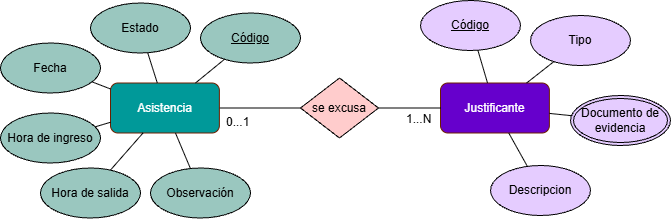

The diagram above was exported from draw.io. Its source (the exported page's mxGraphModel, read from the mxfile embedded in the PNG):
<mxGraphModel dx="858" dy="468" grid="1" gridSize="10" guides="1" tooltips="1" connect="1" arrows="1" fold="1" page="1" pageScale="1" pageWidth="827" pageHeight="1169" math="0" shadow="0">
  <root>
    <mxCell id="0" />
    <mxCell id="1" parent="0" />
    <mxCell id="vOYOGHhmG00KQTCxOn_b-1" edge="1" parent="1" source="MfitnbXZLyqjorpGQcJr-1" style="edgeStyle=orthogonalEdgeStyle;rounded=0;orthogonalLoop=1;jettySize=auto;html=1;exitX=1;exitY=0.5;exitDx=0;exitDy=0;entryX=0;entryY=0.5;entryDx=0;entryDy=0;defaultLabelBackgroundColor=page;endArrow=none;endFill=0;" target="MfitnbXZLyqjorpGQcJr-18">
      <mxGeometry relative="1" as="geometry" />
    </mxCell>
    <mxCell id="MfitnbXZLyqjorpGQcJr-1" parent="1" style="rounded=1;whiteSpace=wrap;html=1;rotation=0;fillColor=#009999;strokeColor=#6D1F00;fontColor=#ffffff;" value="Asistencia" vertex="1">
      <mxGeometry height="50" width="108.88" x="170" y="192.5" as="geometry" />
    </mxCell>
    <mxCell id="MfitnbXZLyqjorpGQcJr-3" parent="1" style="rounded=1;whiteSpace=wrap;html=1;rotation=0;fillColor=#6600CC;strokeColor=#6D1F00;fontColor=#ffffff;" value="Justificante" vertex="1">
      <mxGeometry height="50" width="108.88" x="500" y="192.5" as="geometry" />
    </mxCell>
    <mxCell id="MfitnbXZLyqjorpGQcJr-4" parent="1" style="ellipse;whiteSpace=wrap;html=1;align=center;fillColor=#9AC7BF;" value="&lt;u&gt;Código&lt;/u&gt;" vertex="1">
      <mxGeometry height="50" width="100" x="260" y="122.5" as="geometry" />
    </mxCell>
    <mxCell id="MfitnbXZLyqjorpGQcJr-5" edge="1" parent="1" source="MfitnbXZLyqjorpGQcJr-6" style="rounded=0;orthogonalLoop=1;jettySize=auto;html=1;defaultLabelBackgroundColor=page;endArrow=none;endFill=0;" target="MfitnbXZLyqjorpGQcJr-1">
      <mxGeometry relative="1" as="geometry" />
    </mxCell>
    <mxCell id="MfitnbXZLyqjorpGQcJr-6" parent="1" style="ellipse;whiteSpace=wrap;html=1;align=center;fillColor=#9AC7BF;" value="Estado" vertex="1">
      <mxGeometry height="50" width="100" x="150" y="112.5" as="geometry" />
    </mxCell>
    <mxCell id="MfitnbXZLyqjorpGQcJr-7" parent="1" style="ellipse;whiteSpace=wrap;html=1;align=center;fillColor=#9AC7BF;" value="Hora de ingreso" vertex="1">
      <mxGeometry height="50" width="100" x="60" y="222.5" as="geometry" />
    </mxCell>
    <mxCell id="MfitnbXZLyqjorpGQcJr-8" parent="1" style="ellipse;whiteSpace=wrap;html=1;align=center;fillColor=#E5CCFF;" value="Tipo" vertex="1">
      <mxGeometry height="50" width="100" x="590" y="125" as="geometry" />
    </mxCell>
    <mxCell id="MfitnbXZLyqjorpGQcJr-10" parent="1" style="ellipse;whiteSpace=wrap;html=1;align=center;fillColor=#E5CCFF;" value="Descripcion" vertex="1">
      <mxGeometry height="50" width="100" x="550" y="275" as="geometry" />
    </mxCell>
    <mxCell id="MfitnbXZLyqjorpGQcJr-11" edge="1" parent="1" source="MfitnbXZLyqjorpGQcJr-7" style="rounded=0;orthogonalLoop=1;jettySize=auto;html=1;defaultLabelBackgroundColor=page;endArrow=none;endFill=0;" target="MfitnbXZLyqjorpGQcJr-1">
      <mxGeometry relative="1" as="geometry">
        <mxPoint x="-66" y="242.5" as="sourcePoint" />
        <mxPoint x="-31" y="250.5" as="targetPoint" />
      </mxGeometry>
    </mxCell>
    <mxCell id="MfitnbXZLyqjorpGQcJr-12" edge="1" parent="1" source="MfitnbXZLyqjorpGQcJr-4" style="rounded=0;orthogonalLoop=1;jettySize=auto;html=1;defaultLabelBackgroundColor=page;endArrow=none;endFill=0;" target="MfitnbXZLyqjorpGQcJr-1">
      <mxGeometry relative="1" as="geometry">
        <mxPoint x="-36" y="252.5" as="sourcePoint" />
        <mxPoint x="-1" y="260.5" as="targetPoint" />
      </mxGeometry>
    </mxCell>
    <mxCell id="MfitnbXZLyqjorpGQcJr-13" edge="1" parent="1" source="MfitnbXZLyqjorpGQcJr-21" style="rounded=0;orthogonalLoop=1;jettySize=auto;html=1;defaultLabelBackgroundColor=page;endArrow=none;endFill=0;" target="MfitnbXZLyqjorpGQcJr-3">
      <mxGeometry relative="1" as="geometry">
        <mxPoint x="671" y="230" as="sourcePoint" />
        <mxPoint x="706" y="238" as="targetPoint" />
      </mxGeometry>
    </mxCell>
    <mxCell id="MfitnbXZLyqjorpGQcJr-14" edge="1" parent="1" source="MfitnbXZLyqjorpGQcJr-8" style="rounded=0;orthogonalLoop=1;jettySize=auto;html=1;defaultLabelBackgroundColor=page;endArrow=none;endFill=0;" target="MfitnbXZLyqjorpGQcJr-3">
      <mxGeometry relative="1" as="geometry">
        <mxPoint x="791" y="320" as="sourcePoint" />
        <mxPoint x="826" y="328" as="targetPoint" />
      </mxGeometry>
    </mxCell>
    <mxCell id="MfitnbXZLyqjorpGQcJr-15" edge="1" parent="1" source="DCbKXSZKB3L986XbeRrG-1" style="rounded=0;orthogonalLoop=1;jettySize=auto;html=1;defaultLabelBackgroundColor=page;endArrow=none;endFill=0;" target="MfitnbXZLyqjorpGQcJr-3">
      <mxGeometry relative="1" as="geometry">
        <mxPoint x="469.31969619160725" y="207.10997468263383" as="sourcePoint" />
        <mxPoint x="1036" y="308" as="targetPoint" />
      </mxGeometry>
    </mxCell>
    <mxCell id="MfitnbXZLyqjorpGQcJr-16" edge="1" parent="1" source="MfitnbXZLyqjorpGQcJr-10" style="rounded=0;orthogonalLoop=1;jettySize=auto;html=1;defaultLabelBackgroundColor=page;endArrow=none;endFill=0;" target="MfitnbXZLyqjorpGQcJr-3">
      <mxGeometry relative="1" as="geometry">
        <mxPoint x="1041" y="290" as="sourcePoint" />
        <mxPoint x="1076" y="298" as="targetPoint" />
      </mxGeometry>
    </mxCell>
    <mxCell id="vOYOGHhmG00KQTCxOn_b-2" edge="1" parent="1" source="MfitnbXZLyqjorpGQcJr-18" style="edgeStyle=orthogonalEdgeStyle;rounded=0;orthogonalLoop=1;jettySize=auto;html=1;exitX=1;exitY=0.5;exitDx=0;exitDy=0;defaultLabelBackgroundColor=page;endArrow=none;endFill=0;" target="MfitnbXZLyqjorpGQcJr-3">
      <mxGeometry relative="1" as="geometry" />
    </mxCell>
    <mxCell id="MfitnbXZLyqjorpGQcJr-18" parent="1" style="shape=rhombus;perimeter=rhombusPerimeter;whiteSpace=wrap;html=1;align=center;fillColor=#FFCCCC;" value="se excusa" vertex="1">
      <mxGeometry height="60" width="78" x="360" y="187.5" as="geometry" />
    </mxCell>
    <mxCell id="MfitnbXZLyqjorpGQcJr-19" parent="1" style="ellipse;whiteSpace=wrap;html=1;align=center;fillColor=#9AC7BF;" value="Hora de salida" vertex="1">
      <mxGeometry height="50" width="100" x="100" y="277.5" as="geometry" />
    </mxCell>
    <mxCell id="MfitnbXZLyqjorpGQcJr-20" edge="1" parent="1" source="MfitnbXZLyqjorpGQcJr-1" style="rounded=0;orthogonalLoop=1;jettySize=auto;html=1;defaultLabelBackgroundColor=page;endArrow=none;endFill=0;" target="MfitnbXZLyqjorpGQcJr-19">
      <mxGeometry relative="1" as="geometry">
        <mxPoint x="17" y="262.5" as="sourcePoint" />
        <mxPoint x="4" y="293.5" as="targetPoint" />
      </mxGeometry>
    </mxCell>
    <mxCell id="MfitnbXZLyqjorpGQcJr-21" parent="1" style="ellipse;whiteSpace=wrap;html=1;align=center;fillColor=#E5CCFF;" value="&lt;u&gt;Código&lt;/u&gt;" vertex="1">
      <mxGeometry height="50" width="100" x="480" y="110" as="geometry" />
    </mxCell>
    <mxCell id="MfitnbXZLyqjorpGQcJr-24" parent="1" style="text;strokeColor=none;fillColor=none;spacingLeft=4;spacingRight=4;overflow=hidden;rotatable=0;points=[[0,0.5],[1,0.5]];portConstraint=eastwest;fontSize=12;whiteSpace=wrap;html=1;" value="1...N" vertex="1">
      <mxGeometry height="30" width="40" x="460" y="215" as="geometry" />
    </mxCell>
    <mxCell id="MfitnbXZLyqjorpGQcJr-25" parent="1" style="text;strokeColor=none;fillColor=none;spacingLeft=4;spacingRight=4;overflow=hidden;rotatable=0;points=[[0,0.5],[1,0.5]];portConstraint=eastwest;fontSize=12;whiteSpace=wrap;html=1;" value="0...1" vertex="1">
      <mxGeometry height="30" width="40" x="280" y="217.5" as="geometry" />
    </mxCell>
    <mxCell id="MfitnbXZLyqjorpGQcJr-29" parent="1" style="ellipse;whiteSpace=wrap;html=1;align=center;fillColor=#9AC7BF;" value="Fecha" vertex="1">
      <mxGeometry height="50" width="100" x="60" y="152.5" as="geometry" />
    </mxCell>
    <mxCell id="MfitnbXZLyqjorpGQcJr-30" edge="1" parent="1" source="MfitnbXZLyqjorpGQcJr-29" style="rounded=0;orthogonalLoop=1;jettySize=auto;html=1;defaultLabelBackgroundColor=page;endArrow=none;endFill=0;" target="MfitnbXZLyqjorpGQcJr-1">
      <mxGeometry relative="1" as="geometry">
        <mxPoint x="93" y="412.5" as="sourcePoint" />
        <mxPoint x="70" y="402.5" as="targetPoint" />
      </mxGeometry>
    </mxCell>
    <mxCell id="MfitnbXZLyqjorpGQcJr-31" parent="1" style="ellipse;whiteSpace=wrap;html=1;align=center;fillColor=#9AC7BF;" value="Observación" vertex="1">
      <mxGeometry height="50" width="100" x="210" y="277.5" as="geometry" />
    </mxCell>
    <mxCell id="MfitnbXZLyqjorpGQcJr-33" edge="1" parent="1" source="MfitnbXZLyqjorpGQcJr-1" style="rounded=0;orthogonalLoop=1;jettySize=auto;html=1;defaultLabelBackgroundColor=page;endArrow=none;endFill=0;" target="MfitnbXZLyqjorpGQcJr-31">
      <mxGeometry relative="1" as="geometry">
        <mxPoint x="210" y="402.5" as="sourcePoint" />
        <mxPoint x="246" y="444.5" as="targetPoint" />
      </mxGeometry>
    </mxCell>
    <mxCell id="DCbKXSZKB3L986XbeRrG-1" parent="1" style="ellipse;shape=doubleEllipse;margin=3;whiteSpace=wrap;html=1;align=center;fillColor=#E5CCFF;" value="Documento de evidencia" vertex="1">
      <mxGeometry height="50" width="100" x="630" y="205" as="geometry" />
    </mxCell>
  </root>
</mxGraphModel>